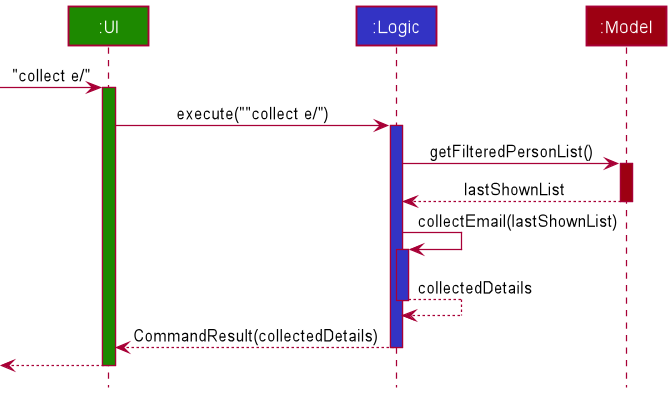

The diagram above was rendered by PlantUML. Its source (embedded in the PNG):
@startuml
!include style.puml

participant ":UI" as UI UI_COLOR
participant ":Logic" as Logic LOGIC_COLOR
participant ":Model" as Model MODEL_COLOR

[-> UI : "collect e/"
activate UI UI_COLOR

UI -> Logic : execute(""collect e/")
activate Logic LOGIC_COLOR

Logic -> Model : getFilteredPersonList()
activate Model MODEL_COLOR

Model --> Logic : lastShownList
deactivate Model

Logic -> Logic : collectEmail(lastShownList)
activate Logic LOGIC_COLOR

Logic --> Logic : collectedDetails
deactivate Logic

Logic --> UI : CommandResult(collectedDetails)
deactivate Logic

[<-- UI
deactivate UI
@enduml